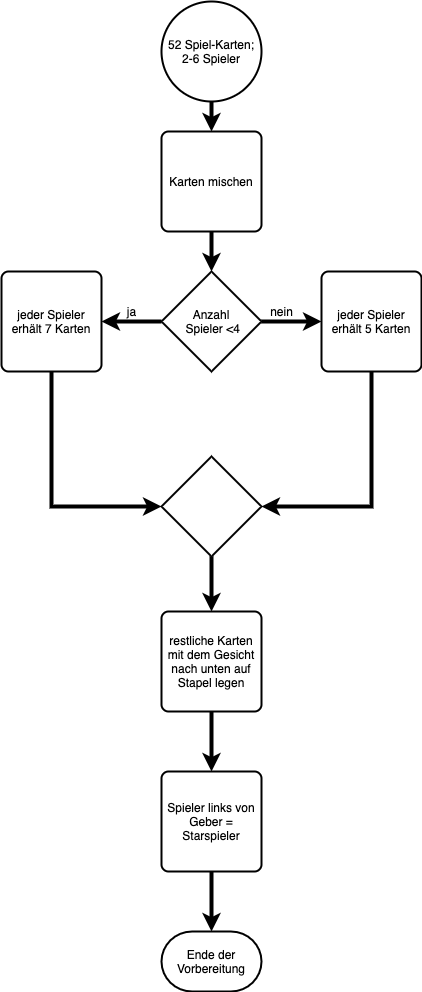

The diagram above was exported from draw.io. Its source (the exported page's mxGraphModel, read from the mxfile embedded in the PNG):
<mxGraphModel dx="267" dy="645" grid="1" gridSize="10" guides="1" tooltips="1" connect="1" arrows="1" fold="1" page="1" pageScale="1" pageWidth="827" pageHeight="1169" math="0" shadow="0">
  <root>
    <mxCell id="0" />
    <mxCell id="1" parent="0" />
    <mxCell id="5" style="edgeStyle=orthogonalEdgeStyle;rounded=0;orthogonalLoop=1;jettySize=auto;html=1;entryX=0.5;entryY=0;entryDx=0;entryDy=0;strokeWidth=4;" parent="1" source="2" target="4" edge="1">
      <mxGeometry relative="1" as="geometry" />
    </mxCell>
    <mxCell id="2" value="52 Spiel-Karten;&lt;br&gt;2-6 Spieler" style="strokeWidth=2;html=1;shape=mxgraph.flowchart.start_2;whiteSpace=wrap;" parent="1" vertex="1">
      <mxGeometry x="330" y="130" width="100" height="100" as="geometry" />
    </mxCell>
    <mxCell id="7" style="edgeStyle=orthogonalEdgeStyle;rounded=0;orthogonalLoop=1;jettySize=auto;html=1;entryX=0.5;entryY=0;entryDx=0;entryDy=0;entryPerimeter=0;strokeWidth=4;" parent="1" source="4" target="6" edge="1">
      <mxGeometry relative="1" as="geometry" />
    </mxCell>
    <mxCell id="4" value="Karten mischen" style="rounded=1;whiteSpace=wrap;html=1;absoluteArcSize=1;arcSize=14;strokeWidth=2;" parent="1" vertex="1">
      <mxGeometry x="330" y="260" width="100" height="100" as="geometry" />
    </mxCell>
    <mxCell id="11" value="" style="edgeStyle=orthogonalEdgeStyle;rounded=0;orthogonalLoop=1;jettySize=auto;html=1;strokeWidth=4;" parent="1" source="6" target="8" edge="1">
      <mxGeometry relative="1" as="geometry">
        <Array as="points">
          <mxPoint x="280" y="450" />
          <mxPoint x="280" y="450" />
        </Array>
      </mxGeometry>
    </mxCell>
    <mxCell id="16" value="" style="edgeStyle=orthogonalEdgeStyle;rounded=0;orthogonalLoop=1;jettySize=auto;html=1;strokeWidth=4;" parent="1" source="6" target="15" edge="1">
      <mxGeometry relative="1" as="geometry" />
    </mxCell>
    <mxCell id="6" value="Anzahl&lt;br&gt;&amp;nbsp;Spieler &amp;lt;4" style="strokeWidth=2;html=1;shape=mxgraph.flowchart.decision;whiteSpace=wrap;" parent="1" vertex="1">
      <mxGeometry x="330" y="400" width="100" height="100" as="geometry" />
    </mxCell>
    <mxCell id="21" style="edgeStyle=orthogonalEdgeStyle;rounded=0;orthogonalLoop=1;jettySize=auto;html=1;strokeWidth=4;" parent="1" source="8" target="20" edge="1">
      <mxGeometry relative="1" as="geometry">
        <Array as="points">
          <mxPoint x="220" y="635" />
        </Array>
      </mxGeometry>
    </mxCell>
    <mxCell id="8" value="jeder Spieler erhält 7 Karten" style="rounded=1;whiteSpace=wrap;html=1;absoluteArcSize=1;arcSize=14;strokeWidth=2;" parent="1" vertex="1">
      <mxGeometry x="170" y="400" width="100" height="100" as="geometry" />
    </mxCell>
    <mxCell id="12" value="ja" style="text;html=1;align=center;verticalAlign=middle;resizable=0;points=[];autosize=1;strokeColor=none;" parent="1" vertex="1">
      <mxGeometry x="290" y="430" width="20" height="20" as="geometry" />
    </mxCell>
    <mxCell id="22" style="edgeStyle=orthogonalEdgeStyle;rounded=0;orthogonalLoop=1;jettySize=auto;html=1;strokeWidth=4;" parent="1" source="15" target="20" edge="1">
      <mxGeometry relative="1" as="geometry">
        <Array as="points">
          <mxPoint x="540" y="635" />
        </Array>
      </mxGeometry>
    </mxCell>
    <mxCell id="15" value="jeder Spieler erhält 5 Karten" style="rounded=1;whiteSpace=wrap;html=1;absoluteArcSize=1;arcSize=14;strokeWidth=2;" parent="1" vertex="1">
      <mxGeometry x="490" y="400" width="100" height="100" as="geometry" />
    </mxCell>
    <mxCell id="17" value="nein" style="text;html=1;align=center;verticalAlign=middle;resizable=0;points=[];autosize=1;strokeColor=none;" parent="1" vertex="1">
      <mxGeometry x="430" y="430" width="40" height="20" as="geometry" />
    </mxCell>
    <mxCell id="24" value="" style="edgeStyle=orthogonalEdgeStyle;rounded=0;orthogonalLoop=1;jettySize=auto;html=1;entryX=0.5;entryY=0;entryDx=0;entryDy=0;strokeWidth=4;" parent="1" source="20" target="25" edge="1">
      <mxGeometry relative="1" as="geometry">
        <mxPoint x="390" y="730" as="targetPoint" />
      </mxGeometry>
    </mxCell>
    <mxCell id="20" value="" style="strokeWidth=2;html=1;shape=mxgraph.flowchart.decision;whiteSpace=wrap;" parent="1" vertex="1">
      <mxGeometry x="330" y="585" width="100" height="100" as="geometry" />
    </mxCell>
    <mxCell id="yW9FbkdBP70BGhkl20bP-29" value="" style="edgeStyle=orthogonalEdgeStyle;rounded=0;orthogonalLoop=1;jettySize=auto;html=1;strokeWidth=4;" parent="1" source="25" target="yW9FbkdBP70BGhkl20bP-28" edge="1">
      <mxGeometry relative="1" as="geometry" />
    </mxCell>
    <mxCell id="25" value="restliche Karten mit dem Gesicht nach unten auf Stapel legen" style="rounded=1;whiteSpace=wrap;html=1;absoluteArcSize=1;arcSize=14;strokeWidth=2;" parent="1" vertex="1">
      <mxGeometry x="330" y="740" width="100" height="100" as="geometry" />
    </mxCell>
    <mxCell id="27" value="Ende der Vorbereitung" style="strokeWidth=2;html=1;shape=mxgraph.flowchart.terminator;whiteSpace=wrap;" parent="1" vertex="1">
      <mxGeometry x="330" y="1060" width="100" height="60" as="geometry" />
    </mxCell>
    <mxCell id="yW9FbkdBP70BGhkl20bP-31" value="" style="edgeStyle=orthogonalEdgeStyle;rounded=0;orthogonalLoop=1;jettySize=auto;html=1;strokeWidth=4;" parent="1" source="yW9FbkdBP70BGhkl20bP-28" target="27" edge="1">
      <mxGeometry relative="1" as="geometry" />
    </mxCell>
    <mxCell id="yW9FbkdBP70BGhkl20bP-28" value="Spieler links von Geber = Starspieler" style="rounded=1;whiteSpace=wrap;html=1;absoluteArcSize=1;arcSize=14;strokeWidth=2;" parent="1" vertex="1">
      <mxGeometry x="330" y="900" width="100" height="100" as="geometry" />
    </mxCell>
  </root>
</mxGraphModel>